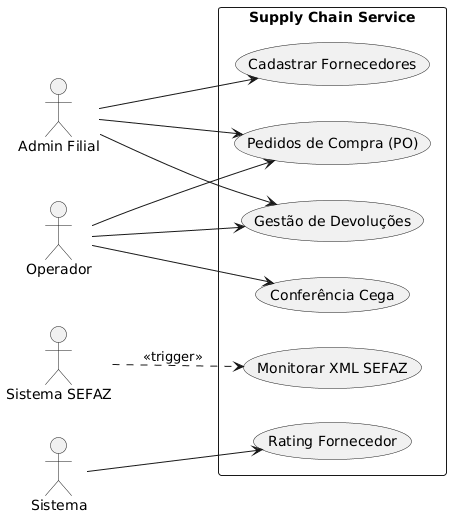

The diagram above was rendered by PlantUML. Its source (embedded in the PNG):
@startuml Supply-Chain-Use-Case
left to right direction

actor "Admin Filial" as AF
actor "Operador" as OP
actor "Sistema SEFAZ" as SEFAZ
actor "Sistema" as SYS

rectangle "Supply Chain Service" {
  usecase "Monitorar XML SEFAZ" as UC_SEFAZ
  usecase "Conferência Cega" as UC_Blind
  usecase "Cadastrar Fornecedores" as UC_Supplier
  usecase "Pedidos de Compra (PO)" as UC_PO
  usecase "Rating Fornecedor" as UC_Rating
  usecase "Gestão de Devoluções" as UC_Return
}

SEFAZ ..> UC_SEFAZ : <<trigger>>
AF --> UC_Supplier
AF --> UC_PO
AF --> UC_Return
OP --> UC_Blind
OP --> UC_PO
OP --> UC_Return
SYS --> UC_Rating

@enduml